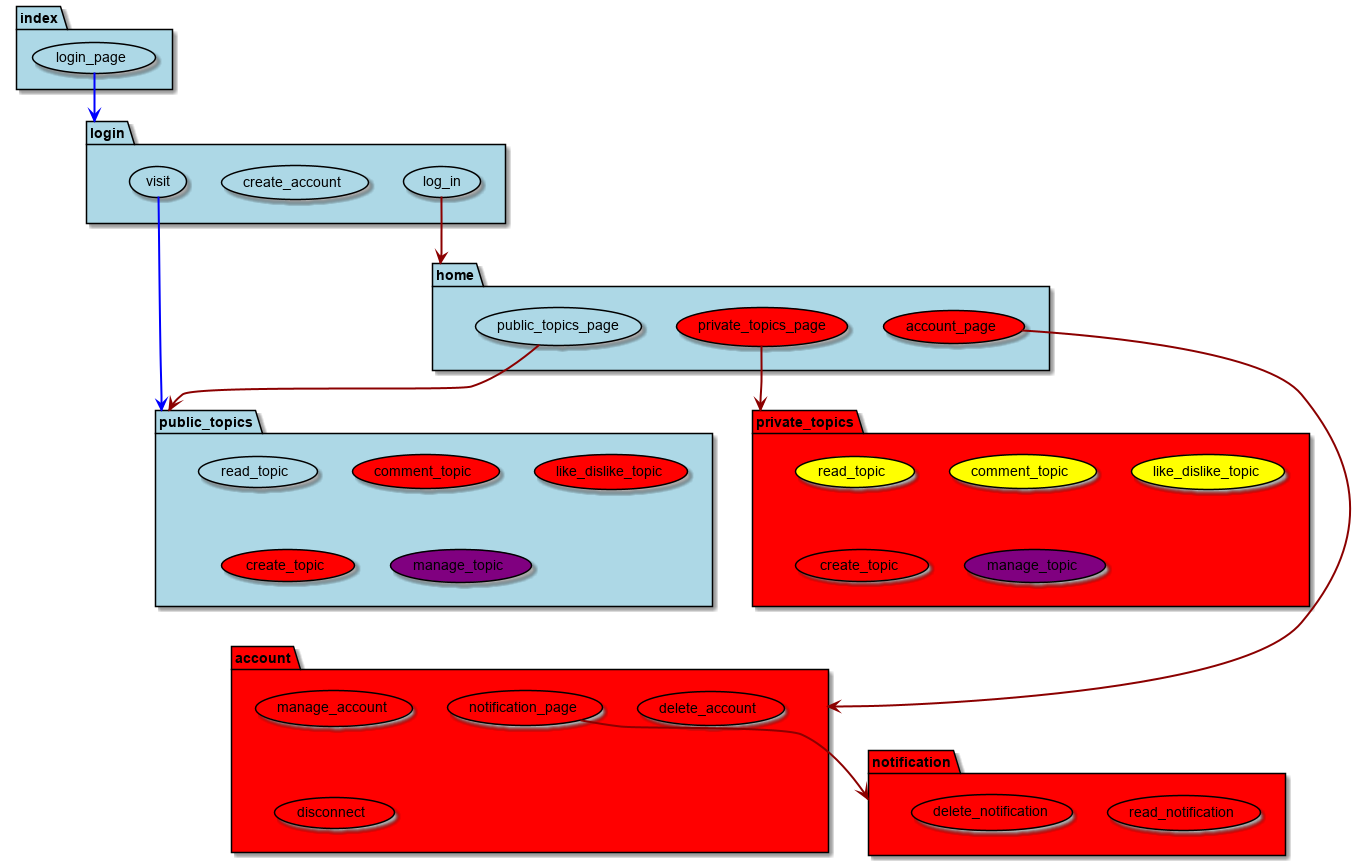

The diagram above was rendered by PlantUML. Its source (embedded in the PNG):
@startuml AW2_Forum_InteractionSchema

package index #LightBlue {
    usecase login_page as i1 #LightBlue;line:Black
}

package login #LightBlue {
    usecase log_in as l1 #LightBlue;line:Black
    usecase create_account as l2 #LightBlue;line:Black
    usecase visit as l3 #LightBlue;line:Black
}

package home #LightBlue {
    usecase account_page as h1 #Red;line:Black
    usecase public_topics_page as h2 #LightBlue;line:Black
    usecase private_topics_page as h3 #Red;line:Black
}

package public_topics #LightBlue {
    usecase read_topic as pubt1 #LightBlue;line:Black
    usecase comment_topic as pubt2 #Red;line:Black
    usecase like_dislike_topic as pubt3 #Red;line:Black
    usecase create_topic as pubt4 #Red;line:Black
    usecase manage_topic as pubt5 #Purple;line:Black
}

package private_topics #Red {
    usecase read_topic as prit1 #Yellow;line:Black
    usecase comment_topic as prit2 #Yellow;line:Black
    usecase like_dislike_topic as prit3 #Yellow;line:Black
    usecase create_topic as prit4 #Red;line:Black
    usecase manage_topic as prit5 #Purple;line:Black
}

package account #Red {
    usecase manage_account as a1 #Red;line:Black
    usecase delete_account as a2 #Red;line:Black
    usecase disconnect as a3 #Red;line:Black
    usecase notification_page as a4 #Red;line:Black
}

package notification #Red {
    usecase read_notification as n1 #Red;line:Black
    usecase delete_notification as n2 #Red;line:Black
}

i1 --> login #line:blue;line.bold

h3 --> private_topics #line:darkred;line.bold
h2 --> public_topics #line:darkred;line.bold

l3 --> public_topics #line:blue;line.bold
l1 --> home #line:darkred;line.bold

h1 --> account #line:darkred;line.bold

a4 --> notification #line:darkred;line.bold

@enduml